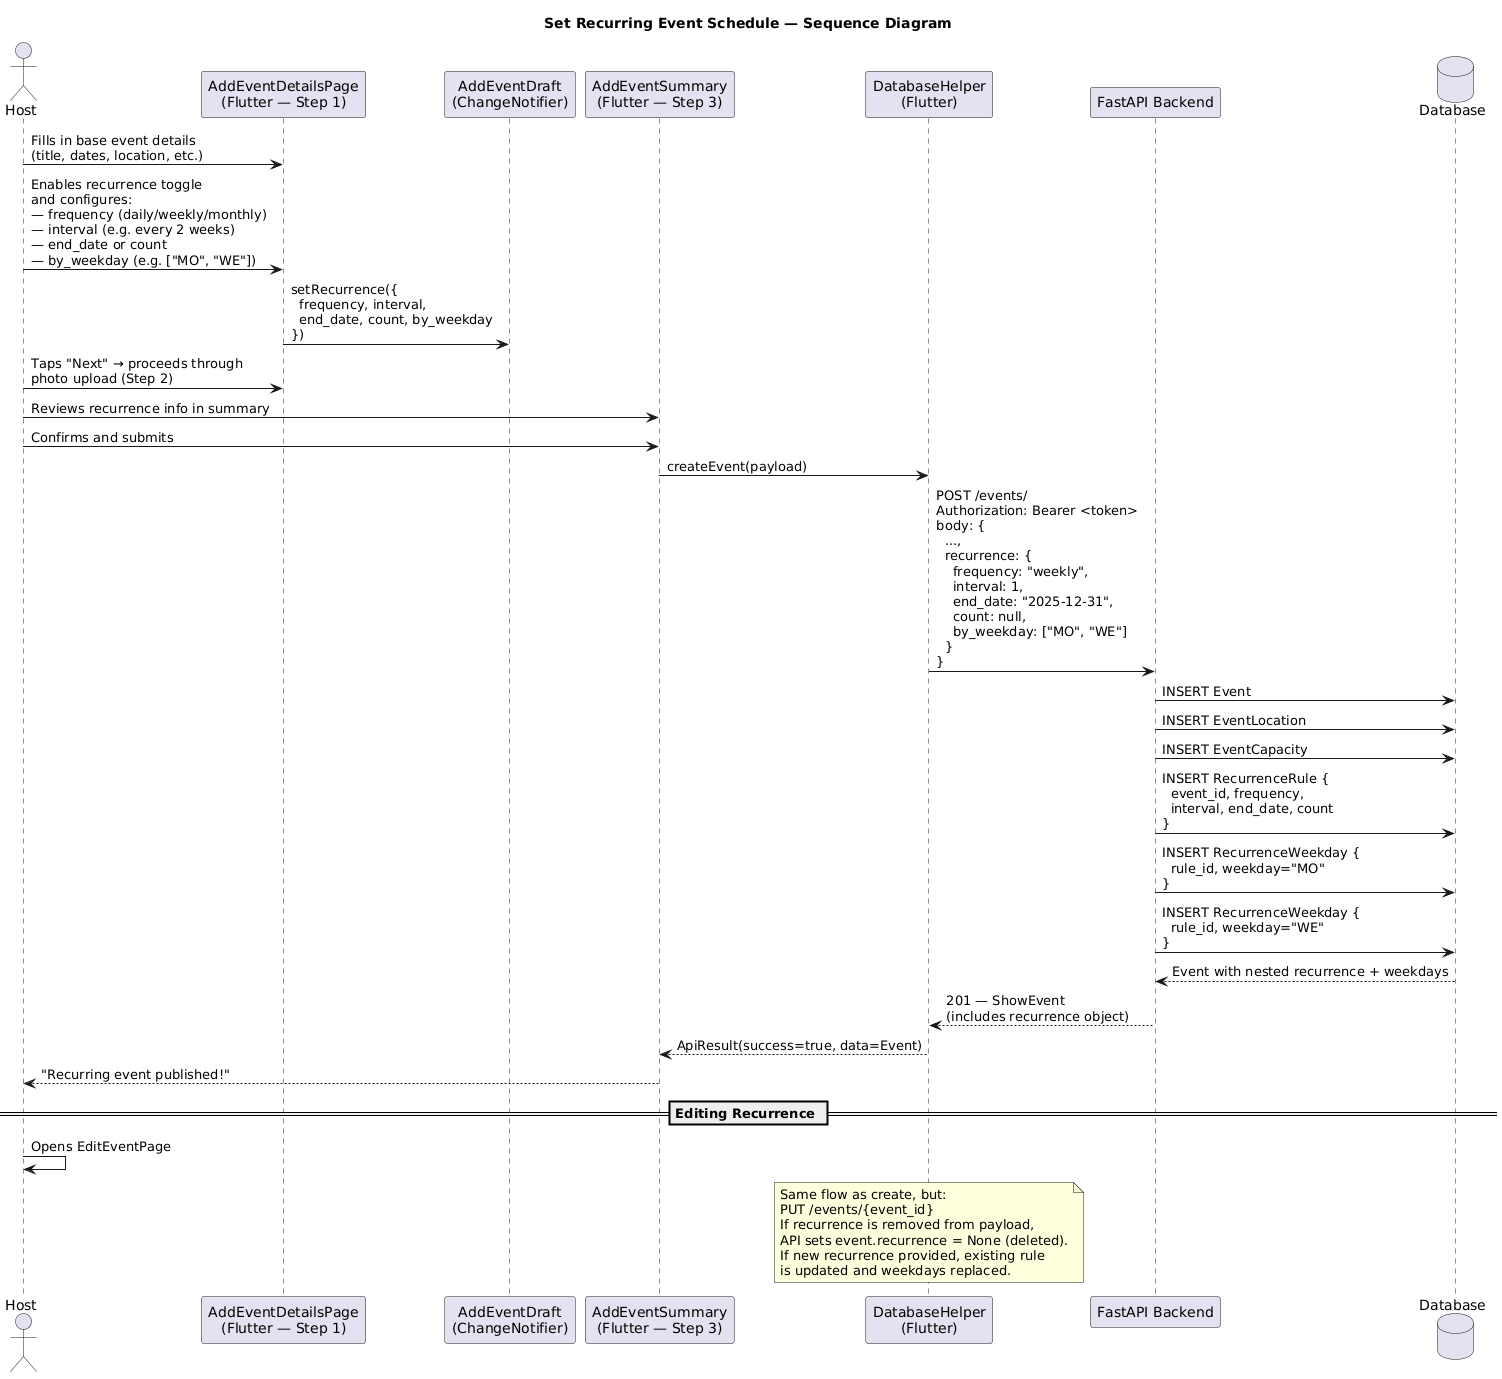

The diagram above was rendered by PlantUML. Its source (embedded in the PNG):
@startuml
title Set Recurring Event Schedule — Sequence Diagram

actor Host as H
participant "AddEventDetailsPage\n(Flutter — Step 1)" as S1
participant "AddEventDraft\n(ChangeNotifier)" as AD
participant "AddEventSummary\n(Flutter — Step 3)" as S3
participant "DatabaseHelper\n(Flutter)" as DH
participant "FastAPI Backend" as API
database "Database" as DB

H -> S1 : Fills in base event details\n(title, dates, location, etc.)

H -> S1 : Enables recurrence toggle\nand configures:\n— frequency (daily/weekly/monthly)\n— interval (e.g. every 2 weeks)\n— end_date or count\n— by_weekday (e.g. ["MO", "WE"])

S1 -> AD : setRecurrence({\n  frequency, interval,\n  end_date, count, by_weekday\n})

H -> S1 : Taps "Next" → proceeds through\nphoto upload (Step 2)

H -> S3 : Reviews recurrence info in summary

H -> S3 : Confirms and submits
S3 -> DH : createEvent(payload)
DH -> API : POST /events/\nAuthorization: Bearer <token>\nbody: {\n  ...,\n  recurrence: {\n    frequency: "weekly",\n    interval: 1,\n    end_date: "2025-12-31",\n    count: null,\n    by_weekday: ["MO", "WE"]\n  }\n}

API -> DB : INSERT Event
API -> DB : INSERT EventLocation
API -> DB : INSERT EventCapacity
API -> DB : INSERT RecurrenceRule {\n  event_id, frequency,\n  interval, end_date, count\n}
API -> DB : INSERT RecurrenceWeekday {\n  rule_id, weekday="MO"\n}
API -> DB : INSERT RecurrenceWeekday {\n  rule_id, weekday="WE"\n}
DB --> API : Event with nested recurrence + weekdays
API --> DH : 201 — ShowEvent\n(includes recurrence object)
DH --> S3 : ApiResult(success=true, data=Event)
S3 --> H : "Recurring event published!"

== Editing Recurrence ==
H -> H : Opens EditEventPage
note over DH : Same flow as create, but:\nPUT /events/{event_id}\nIf recurrence is removed from payload,\nAPI sets event.recurrence = None (deleted).\nIf new recurrence provided, existing rule\nis updated and weekdays replaced.
@enduml